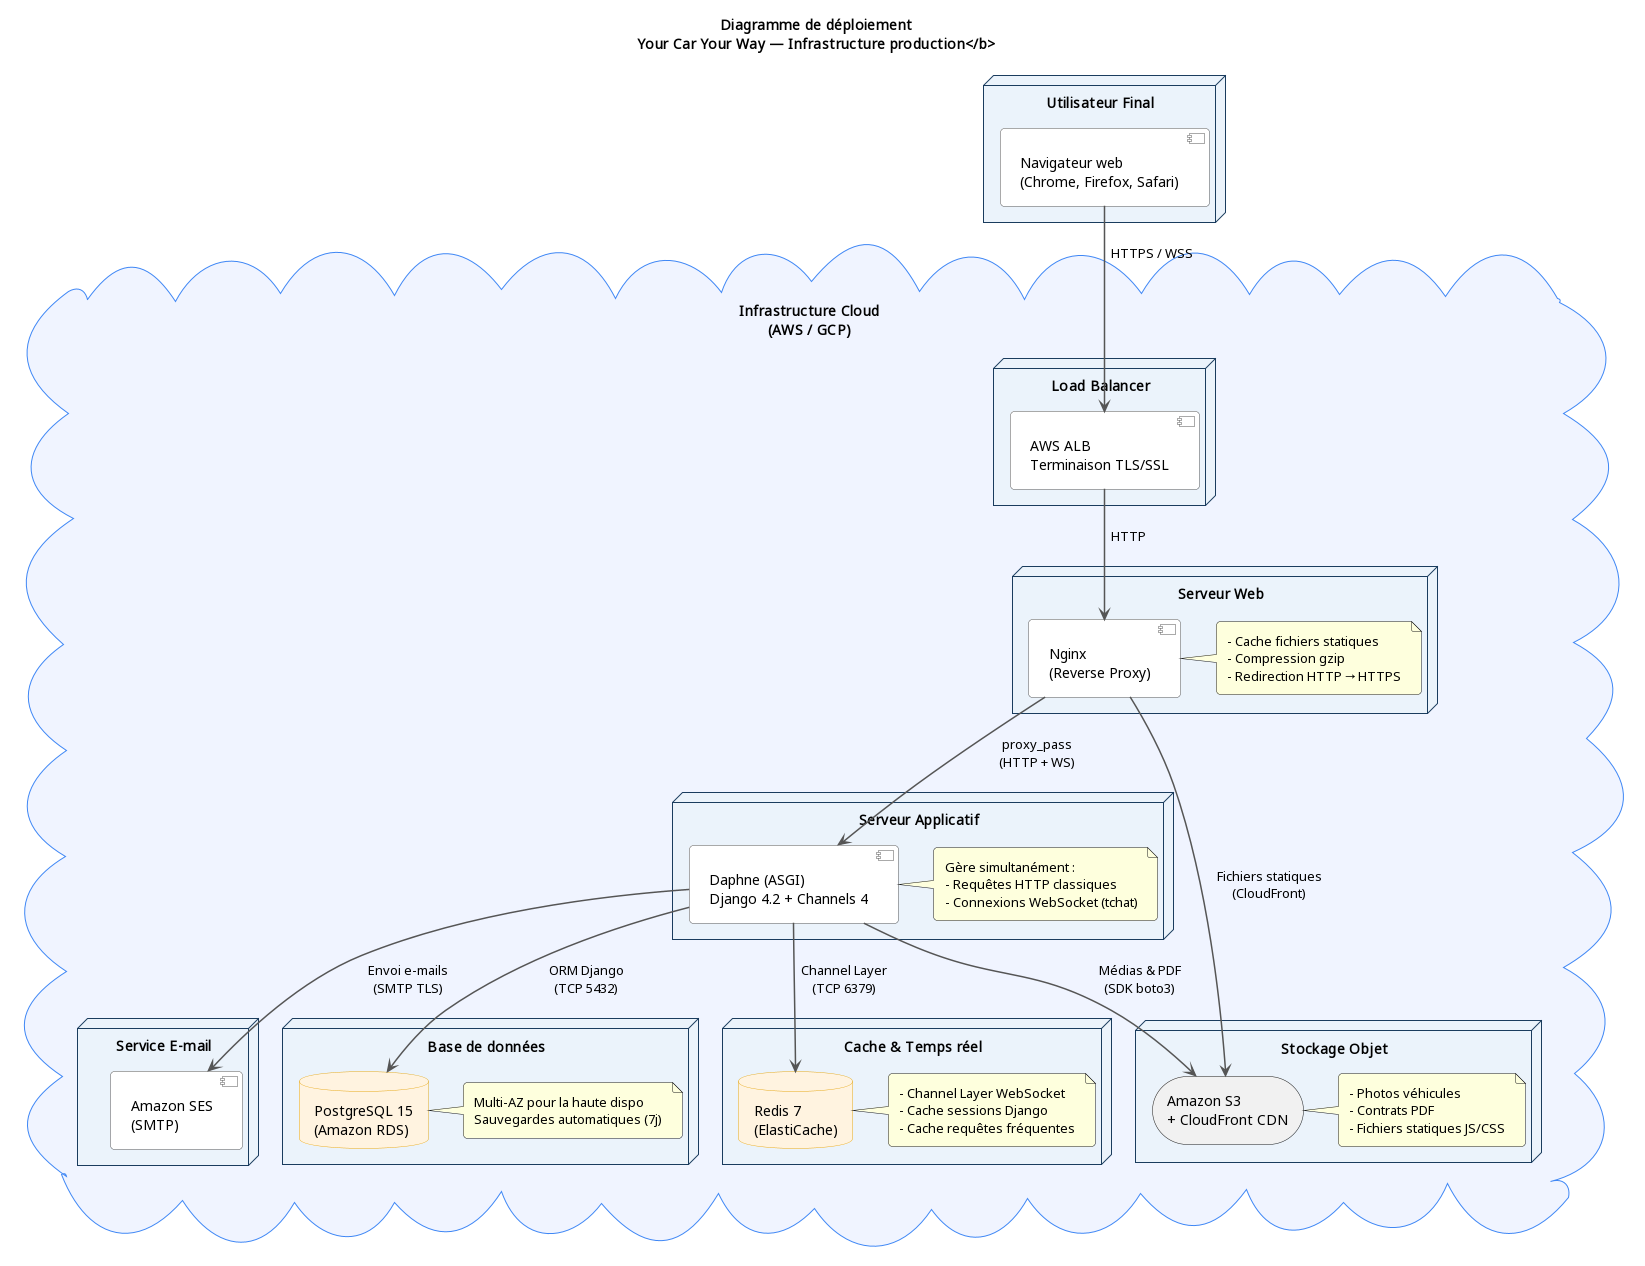

The diagram above was rendered by PlantUML. Its source (embedded in the PNG):
@startuml Deploiement
skinparam nodeFontSize 12
skinparam nodeFontStyle bold
skinparam nodeBackgroundColor #EBF3FB
skinparam nodeBorderColor #1a3c5e
skinparam artifactBackgroundColor #FFF8E1
skinparam artifactBorderColor #e6a817
skinparam componentBackgroundColor white
skinparam componentBorderColor #555555
skinparam ArrowColor #555555
skinparam ArrowThickness 1.5
skinparam cloudBorderColor #3f87f5
skinparam cloudBackgroundColor #F0F4FF
skinparam cloudFontColor #1a3c5e
skinparam cloudFontStyle bold
skinparam databaseBackgroundColor #FFF3E0
skinparam databaseBorderColor #e6a817
skinparam roundCorner 8
skinparam padding 5
title <b>Diagramme de déploiement\nYour Car Your Way — Infrastructure production</b>

node "Utilisateur Final" as USER {
  component "Navigateur web\n(Chrome, Firefox, Safari)" as BROWSER
}

cloud "Infrastructure Cloud\n(AWS / GCP)" as CLOUD {

  node "Load Balancer" as LB {
    component "AWS ALB\nTerminaison TLS/SSL" as ALB
  }

  node "Serveur Web" as WEB {
    component "Nginx\n(Reverse Proxy)" as NGINX
    note right of NGINX
      - Cache fichiers statiques
      - Compression gzip
      - Redirection HTTP → HTTPS
    end note
  }

  node "Serveur Applicatif" as APP {
    component "Daphne (ASGI)\nDjango 4.2 + Channels 4" as DAPHNE
    note right of DAPHNE
      Gère simultanément :
      - Requêtes HTTP classiques
      - Connexions WebSocket (tchat)
    end note
  }

  node "Base de données" as DB_NODE {
    database "PostgreSQL 15\n(Amazon RDS)" as PG
    note right of PG
      Multi-AZ pour la haute dispo
      Sauvegardes automatiques (7j)
    end note
  }

  node "Cache & Temps réel" as CACHE_NODE {
    database "Redis 7\n(ElastiCache)" as REDIS
    note right of REDIS
      - Channel Layer WebSocket
      - Cache sessions Django
      - Cache requêtes fréquentes
    end note
  }

  node "Stockage Objet" as STORE_NODE {
    storage "Amazon S3\n+ CloudFront CDN" as S3
    note right of S3
      - Photos véhicules
      - Contrats PDF
      - Fichiers statiques JS/CSS
    end note
  }

  node "Service E-mail" as MAIL_NODE {
    component "Amazon SES\n(SMTP)" as SES
  }

}

' Flux
BROWSER --> ALB : HTTPS / WSS
ALB --> NGINX : HTTP
NGINX --> DAPHNE : proxy_pass\n(HTTP + WS)
DAPHNE --> PG : ORM Django\n(TCP 5432)
DAPHNE --> REDIS : Channel Layer\n(TCP 6379)
DAPHNE --> SES : Envoi e-mails\n(SMTP TLS)
DAPHNE --> S3 : Médias & PDF\n(SDK boto3)
NGINX --> S3 : Fichiers statiques\n(CloudFront)
@enduml